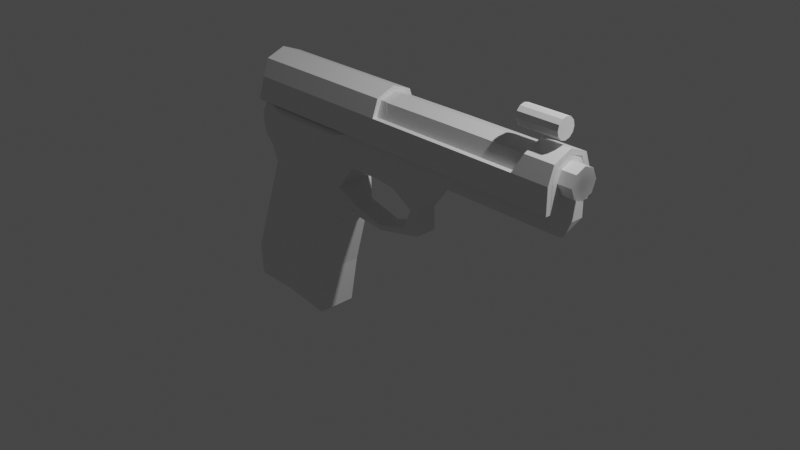 # Source: Pistol.blend  (saved by Blender 2.93.20; exported with 4.5.12 LTS)
import bpy
from mathutils import Matrix  # noqa: F401  (used for matrix-valued properties, if any)

bpy.ops.wm.read_factory_settings(use_empty=True)
scene = bpy.context.scene
scene.name = 'Scene'

# ---- collections
col_collection = bpy.data.collections.new('Collection'); scene.collection.children.link(col_collection)

# ---- materials (node trees are filled in below, after node groups)
mat_material = bpy.data.materials.new('Material')
mat_material.alpha_threshold = 0.0
mat_material.use_transparent_shadow = False
mat_material.line_color = (0.0, 0.0, 0.0, 1.0)

# ---- material node trees
mat_material.use_nodes = True; mat_material.node_tree.nodes.clear()
_N = mat_material.node_tree.nodes; _L = mat_material.node_tree.links
n0 = _N.new('ShaderNodeOutputMaterial'); n0.name = 'Material Output'; n0.location = (300, 300)
n1 = _N.new('ShaderNodeBsdfPrincipled'); n1.name = 'Principled BSDF'; n1.location = (10, 300)
n1.distribution = 'GGX'
n1.subsurface_method = 'BURLEY'
n1.inputs[2].default_value = 0.4
n1.inputs[3].default_value = 1.45
n1.inputs[27].default_value = (0.0, 0.0, 0.0, 1.0)
n1.inputs[28].default_value = 1.0
_L.new(n1.outputs[0], n0.inputs[0])
n0.is_active_output = True

# ---- world
world_world = bpy.data.worlds.new('World'); scene.world = world_world
world_world.use_nodes = True; world_world.node_tree.nodes.clear()
_N = world_world.node_tree.nodes; _L = world_world.node_tree.links
n0 = _N.new('ShaderNodeOutputWorld'); n0.name = 'World Output'; n0.location = (300, 300)
n1 = _N.new('ShaderNodeBackground'); n1.name = 'Background'; n1.location = (10, 300)
n1.inputs[0].default_value = (0.05088, 0.05088, 0.05088, 1.0)
_L.new(n1.outputs[0], n0.inputs[0])
n0.is_active_output = True
world_world.color = (0.05088, 0.05088, 0.05088)
world_world.use_sun_shadow = False
world_world.sun_shadow_jitter_overblur = 0.0

# ---- cameras
cam_camera = bpy.data.cameras.new('Camera')
cam_camera.clip_end = 100.0
cam_camera.ortho_scale = 7.314

# ---- lights
light_light = bpy.data.lights.new('Light', 'POINT')
light_light.transmission_factor = 0.0
light_light.energy = 1000.0
light_light.shadow_soft_size = 0.1
light_light.shadow_maximum_resolution = 0.006
light_light.use_absolute_resolution = True

# ---- meshes
me_pistol = bpy.data.meshes.new('Pistol')
me_pistol.from_pydata([(-0.2482, -0.2213, 0.2395), (-0.8194, -0.2213, -1.689), (-1.585, -0.2213, 0.2012), (-1.827, -0.2213, -1.553), (-1.871, -0.2213, -1.194), (-0.7132, -0.2213, -1.128), (-1.472, -0.2213, -0.01092), (-0.5319, -0.2213, -0.4706), (-1.496, -0.2213, 0.08254), (-0.4575, -0.2213, -0.03159), (-0.3394, -0.1217, -0.2255), (-0.3714, -0.1217, -0.3338), (0.05761, -0.1217, -0.33), (0.05923, -0.1217, -0.3751), (0.4087, -0.1217, -0.223), (0.5969, -0.1217, -0.2567), (0.5026, -0.1217, 0.0008617), (0.5891, -0.1217, -0.007367), (0.3576, -0.2213, 0.2186), (0.7115, -0.2213, 0.2269), (-0.2389, -0.2213, 0.45), (-1.705, -0.2213, 0.45), (-1.521, -0.2213, 0.8951), (-0.2389, -0.2213, 0.8951), (0.3669, -0.2213, 0.45), (0.9709, -0.2213, 0.45), (-0.2389, -0.2213, 0.6175), (-1.612, -0.2213, 0.6175), (-0.2477, -0.1606, 1.052), (-1.464, -0.1606, 1.054), (0.28, -0.2213, 0.6175), (0.9709, -0.2213, 0.6175), (0.28, -0.2213, 0.8951), (0.9709, -0.2213, 0.8951), (0.2221, -0.1606, 1.05), (0.9601, -0.1606, 1.055), (2.309, -0.2213, 0.45), (2.309, -0.2213, 0.6175), (2.309, -0.2213, 0.8951), (2.299, -0.1606, 1.055), (0.1373, -0.2213, 0.2481), (0.1318, -0.2213, 0.45), (0.1361, -0.2213, 0.6175), (0.1361, -0.2213, 0.8951), (0.1854, -0.1606, 1.055), (-1.429, -0.3165, 0.1692), (-1.537, -0.3165, 0.2763), (-0.8392, -0.3165, -1.058), (-0.9554, -0.3165, -1.529), (-0.5072, -0.3165, 0.2184), (-1.737, -0.3165, -1.514), (-1.772, -0.3165, -1.175), (-0.6862, -0.3165, -0.4655), (-1.343, -0.3165, -0.04628), (-0.628, -0.3165, -0.05055), (-0.4287, -0.3165, 0.5681), (-1.273, -0.3165, 0.5655), (-0.4567, -0.3165, 0.4149), (-1.46, -0.3165, 0.3716), (2.466, 0.1617, 0.893), (2.466, 0.1144, 0.7786), (2.143, -0.1144, 0.7786), (2.466, -0.1144, 0.7786), (2.143, -0.1617, 0.893), (2.466, -0.1617, 0.893), (2.143, -0.1144, 1.007), (2.466, -0.1144, 1.007), (2.466, 0.1144, 1.007), (-0.2482, 0.2213, 0.2395), (-0.8194, 0.2213, -1.689), (-1.585, 0.2213, 0.2012), (-1.827, 0.2213, -1.553), (-1.871, 0.2213, -1.194), (-0.7132, 0.2213, -1.128), (-1.472, 0.2213, -0.01092), (-0.5319, 0.2213, -0.4706), (-1.496, 0.2213, 0.08254), (-0.4575, 0.2213, -0.03159), (-0.3394, 0.1217, -0.2255), (-0.3714, 0.1217, -0.3338), (0.05761, 0.1217, -0.33), (0.05923, 0.1217, -0.3751), (0.4087, 0.1217, -0.223), (0.5969, 0.1217, -0.2567), (0.5026, 0.1217, 0.0008617), (0.5891, 0.1217, -0.007367), (0.3576, 0.2213, 0.2186), (0.7115, 0.2213, 0.2269), (-0.2389, 0.2213, 0.45), (-1.705, 0.2213, 0.45), (-1.521, 0.2213, 0.8951), (-0.2389, 0.2213, 0.8951), (0.3669, 0.2213, 0.45), (0.9709, 0.2213, 0.45), (-0.2389, 0.2213, 0.6175), (-1.612, 0.2213, 0.6175), (-0.2477, 0.1606, 1.052), (-1.464, 0.1606, 1.054), (0.28, 0.2213, 0.6175), (0.9709, 0.2213, 0.6175), (0.28, 0.2213, 0.8951), (0.9709, 0.2213, 0.8951), (0.2221, 0.1606, 1.05), (0.9601, 0.1606, 1.055), (2.309, 0.2213, 0.45), (2.309, 0.2213, 0.6175), (2.309, 0.2213, 0.8951), (2.299, 0.1606, 1.055), (0.1373, 0.2213, 0.2481), (0.1318, 0.2213, 0.45), (0.1361, 0.2213, 0.6175), (0.1361, 0.2213, 0.8951), (0.1854, 0.1606, 1.055), (-1.429, 0.3165, 0.1692), (-1.537, 0.3165, 0.2763), (-0.8392, 0.3165, -1.058), (-0.9554, 0.3165, -1.529), (-0.5072, 0.3165, 0.2184), (-1.737, 0.3165, -1.514), (-1.772, 0.3165, -1.175), (-0.6862, 0.3165, -0.4655), (-1.343, 0.3165, -0.04628), (-0.628, 0.3165, -0.05055), (-0.4287, 0.3165, 0.5681), (-1.273, 0.3165, 0.5655), (-0.4567, 0.3165, 0.4149), (-1.46, 0.3165, 0.3716), (-0.2482, 0.0, 0.2395), (-0.8194, 0.0, -1.689), (-1.585, 0.0, 0.2012), (-1.827, 0.0, -1.553), (-0.7132, 0.0, -1.128), (-1.871, 0.0, -1.194), (-0.5319, 0.0, -0.4706), (-1.472, 0.0, -0.01092), (-0.4575, 0.0, -0.03159), (-1.496, 0.0, 0.08254), (-0.3382, 0.0, -0.2255), (-0.3701, 0.0, -0.3338), (0.05884, 0.0, -0.33), (0.06046, 0.0, -0.3751), (0.4099, 0.0, -0.223), (0.5981, 0.0, -0.2567), (0.5038, 0.0, 0.0008617), (0.5903, 0.0, -0.007367), (0.3576, 0.0, 0.2186), (0.7115, 0.0, 0.2269), (-1.705, 0.0, 0.45), (0.8539, 0.0, 0.3109), (-1.612, 0.0, 0.6175), (-1.521, 0.0, 0.8951), (-0.2389, 0.0, 1.108), (-1.421, 0.0, 1.108), (0.2334, 0.0, 1.105), (0.9709, 0.0, 1.105), (2.309, 0.0, 0.45), (2.309, 0.0, 0.6175), (2.309, 0.0, 0.8951), (2.309, 0.0, 1.105), (0.1954, 0.0, 1.11), (2.273, 0.0, 0.3144), (2.466, -0.1617, 0.893), (2.466, -0.1144, 0.7786), (2.143, 0.0, 0.7313), (2.466, 0.0, 0.7313), (2.143, 0.1144, 0.7786), (2.466, 0.1144, 0.7786), (2.143, 0.1617, 0.893), (2.466, 0.1617, 0.893), (2.143, 0.1144, 1.007), (2.466, 0.1144, 1.007), (2.143, 0.0, 1.055), (2.466, 0.0, 1.055), (2.466, -0.1144, 1.007), (0.1373, -4.47e-07, 0.2481), (-1.521, -0.2213, 0.8966), (-0.2389, -0.2213, 0.8966), (-0.2389, -0.2213, 0.6189), (-1.612, -0.2213, 0.6189), (0.28, -0.2213, 0.6189), (0.9709, -0.2213, 0.6189), (0.28, -0.2213, 0.8966), (0.9709, -0.2213, 0.8966), (1.976, -0.2213, 0.6189), (1.898, -0.2213, 0.8966), (0.1361, -0.2213, 0.6189), (0.1361, -0.2213, 0.8966), (0.28, -0.2794, 0.8966), (0.28, -0.2794, 0.6189), (-0.2389, -0.2794, 0.6189), (-1.612, -0.2794, 0.6189), (-0.2389, -0.2794, 0.8966), (-1.521, -0.2794, 0.8966), (0.9709, -0.2794, 0.6189), (0.1361, -0.2794, 0.6189), (0.9709, -0.2794, 0.8966), (1.898, -0.2794, 0.8966), (0.1361, -0.2794, 0.8966), (1.976, -0.2794, 0.6189), (-0.2389, -0.1609, 1.056), (-1.521, -0.1609, 1.056), (0.1361, -0.1609, 1.056), (0.1361, -0.2123, 1.083), (-0.2389, -0.2123, 1.083), (-1.521, -0.2123, 1.083), (2.307, -0.2213, 0.8966), (2.307, -0.2794, 0.8966), (2.307, -0.2213, 0.6189), (2.307, -0.2794, 0.6189), (1.976, -0.1611, 1.053), (1.976, -0.2133, 1.079), (2.307, -0.1611, 1.053), (2.307, -0.2133, 1.079), (-1.521, 0.2213, 0.8966), (-0.2389, 0.2213, 0.8966), (-0.2389, 0.2213, 0.6189), (-1.612, 0.2213, 0.6189), (0.28, 0.2213, 0.6189), (0.9709, 0.2213, 0.6189), (0.28, 0.2213, 0.8966), (0.9709, 0.2213, 0.8966), (1.976, 0.2213, 0.6189), (1.898, 0.2213, 0.8966), (0.1361, 0.2213, 0.6189), (0.1361, 0.2213, 0.8966), (0.28, 0.2794, 0.8966), (0.28, 0.2794, 0.6189), (-0.2389, 0.2794, 0.6189), (-1.612, 0.2794, 0.6189), (-0.2389, 0.2794, 0.8966), (-1.521, 0.2794, 0.8966), (0.9709, 0.2794, 0.6189), (0.1361, 0.2794, 0.6189), (0.9709, 0.2794, 0.8966), (1.898, 0.2794, 0.8966), (0.1361, 0.2794, 0.8966), (1.976, 0.2794, 0.6189), (-0.2389, 0.1609, 1.056), (-1.521, 0.1609, 1.056), (0.1361, 0.1609, 1.056), (0.1361, 0.2123, 1.083), (-0.2389, 0.2123, 1.083), (-1.521, 0.2123, 1.083), (-0.2389, 0.0, 1.109), (-1.521, 0.0, 1.109), (0.1361, 0.0, 1.109), (0.1361, 0.0, 1.167), (-0.2389, 0.0, 1.167), (-1.521, 0.0, 1.167), (2.307, 0.2213, 0.8966), (2.307, 0.2794, 0.8966), (2.307, 0.2213, 0.6189), (2.307, 0.2794, 0.6189), (1.976, 0.1611, 1.053), (1.976, 0.2133, 1.079), (2.307, 0.1611, 1.053), (2.307, 0.2133, 1.079), (1.976, 0.0, 1.109), (1.976, 0.0, 1.167), (2.307, 0.0, 1.109), (2.307, 0.0, 1.167), (-1.582, -0.2213, 0.8966), (-1.673, -0.2213, 0.6189), (-1.582, -0.2794, 0.8966), (-1.673, -0.2794, 0.6189), (-1.582, -0.1609, 1.056), (-1.582, 0.0, 1.109), (-1.582, -0.2123, 1.083), (-1.582, 0.0, 1.167), (-1.582, 0.2213, 0.8966), (-1.673, 0.2213, 0.6189), (-1.582, 0.2794, 0.8966), (-1.673, 0.2794, 0.6189), (-1.582, 0.1609, 1.056), (-1.582, 0.2123, 1.083)], [(0, 68)], [(18, 19, 25, 24), (21, 2, 46, 58), (8, 2, 129, 136), (130, 128, 1, 3), (135, 127, 0, 9), (128, 131, 5, 1), (3, 4, 132, 130), (5, 7, 52, 47), (131, 133, 7, 5), (4, 6, 134, 132), (7, 9, 54, 52), (7, 133, 138, 11), (6, 8, 136, 134), (0, 20, 57, 49), (11, 138, 140, 13), (9, 7, 11, 10), (135, 9, 10, 137), (13, 140, 142, 15), (137, 10, 12, 139), (10, 11, 13, 12), (141, 14, 16, 143), (139, 12, 14, 141), (12, 13, 15, 14), (143, 16, 18, 145), (14, 15, 17, 16), (15, 142, 144, 17), (129, 2, 21, 147), (16, 17, 19, 18), (17, 144, 146, 19), (9, 0, 49, 54), (41, 42, 26, 20), (4, 3, 50, 51), (147, 21, 27, 149), (40, 41, 20, 0), (19, 146, 148, 25), (35, 33, 38, 39), (24, 25, 31, 30), (150, 22, 29, 152), (31, 25, 36, 37), (43, 44, 28, 23), (149, 27, 22, 150), (151, 152, 29, 28), (154, 153, 34, 35), (159, 44, 34, 153), (22, 23, 28, 29), (32, 33, 35, 34), (37, 156, 157, 38), (36, 155, 156, 37), (38, 157, 158, 39), (154, 35, 39, 158), (36, 160, 155), (151, 28, 44, 159), (32, 34, 44, 43), (18, 24, 41, 40), (24, 30, 42, 41), (36, 25, 148, 160), (54, 49, 46, 45), (48, 47, 51, 50), (47, 52, 53, 51), (52, 54, 45, 53), (46, 49, 57, 58), (58, 57, 55, 56), (3, 1, 48, 50), (26, 27, 56, 55), (2, 8, 45, 46), (8, 6, 53, 45), (1, 5, 47, 48), (27, 21, 58, 56), (20, 26, 55, 57), (6, 4, 51, 53), (163, 164, 62, 61), (61, 62, 64, 63), (63, 64, 66, 65), (65, 66, 172, 171), (60, 59, 67, 172, 66, 64, 62, 164), (27, 26, 23, 22), (42, 43, 23, 26), (30, 32, 43, 42), (31, 33, 32, 30), (33, 31, 37, 38), (86, 92, 93, 87), (89, 126, 114, 70), (76, 136, 129, 70), (130, 71, 69, 128), (135, 77, 68, 127), (128, 69, 73, 131), (71, 130, 132, 72), (73, 115, 120, 75), (131, 73, 75, 133), (72, 132, 134, 74), (75, 120, 122, 77), (75, 79, 138, 133), (74, 134, 136, 76), (68, 117, 125, 88), (79, 81, 140, 138), (77, 78, 79, 75), (135, 137, 78, 77), (81, 83, 142, 140), (137, 139, 80, 78), (78, 80, 81, 79), (141, 143, 84, 82), (139, 141, 82, 80), (80, 82, 83, 81), (143, 145, 86, 84), (82, 84, 85, 83), (83, 85, 144, 142), (129, 147, 89, 70), (84, 86, 87, 85), (85, 87, 146, 144), (77, 122, 117, 68), (109, 88, 94, 110), (72, 119, 118, 71), (147, 149, 95, 89), (108, 68, 88, 109), (87, 93, 148, 146), (103, 107, 106, 101), (92, 98, 99, 93), (150, 152, 97, 90), (99, 105, 104, 93), (111, 91, 96, 112), (149, 150, 90, 95), (151, 96, 97, 152), (154, 103, 102, 153), (159, 153, 102, 112), (90, 97, 96, 91), (100, 102, 103, 101), (105, 106, 157, 156), (104, 105, 156, 155), (106, 107, 158, 157), (154, 158, 107, 103), (104, 155, 160), (151, 159, 112, 96), (100, 111, 112, 102), (86, 108, 109, 92), (92, 109, 110, 98), (104, 160, 148, 93), (122, 113, 114, 117), (116, 118, 119, 115), (115, 119, 121, 120), (120, 121, 113, 122), (114, 126, 125, 117), (126, 124, 123, 125), (71, 118, 116, 69), (94, 123, 124, 95), (70, 114, 113, 76), (76, 113, 121, 74), (69, 116, 115, 73), (95, 124, 126, 89), (88, 125, 123, 94), (74, 121, 119, 72), (163, 165, 166, 164), (165, 167, 168, 166), (167, 169, 170, 168), (169, 171, 172, 170), (162, 164, 166, 168, 170, 172, 173, 161), (95, 90, 91, 94), (110, 94, 91, 111), (98, 110, 111, 100), (99, 98, 100, 101), (101, 106, 105, 99), (145, 18, 40, 174), (127, 174, 40, 0), (68, 108, 174, 127), (86, 145, 174, 108), (177, 185, 194, 189), (178, 177, 189, 190), (184, 196, 210, 209), (182, 181, 187, 195), (181, 186, 197, 187), (188, 193, 195, 187), (195, 193, 198, 196), (194, 197, 191, 189), (190, 189, 191, 192), (188, 187, 197, 194), (184, 182, 195, 196), (185, 179, 188, 194), (179, 180, 193, 188), (186, 176, 199, 201), (180, 183, 198, 193), (178, 175, 176, 177), (192, 191, 203, 204), (204, 203, 247, 248), (199, 200, 244, 243), (191, 197, 202, 203), (220, 218, 221, 222), (197, 186, 201, 202), (176, 175, 200, 199), (183, 184, 205, 207), (207, 205, 206, 208), (201, 199, 243, 245), (248, 242, 274, 268), (203, 202, 246, 247), (202, 201, 245, 246), (198, 183, 207, 208), (196, 198, 208, 206), (210, 212, 260, 258), (196, 206, 212, 210), (206, 205, 211, 212), (205, 184, 209, 211), (209, 210, 258, 257), (211, 209, 257, 259), (212, 211, 259, 260), (215, 227, 232, 223), (216, 228, 227, 215), (222, 253, 254, 234), (220, 233, 225, 219), (219, 225, 235, 224), (226, 225, 233, 231), (233, 234, 236, 231), (232, 227, 229, 235), (228, 230, 229, 227), (226, 232, 235, 225), (222, 234, 233, 220), (223, 232, 226, 217), (217, 226, 231, 218), (224, 239, 237, 214), (218, 231, 236, 221), (242, 230, 271, 274), (230, 242, 241, 229), (242, 248, 247, 241), (237, 243, 244, 238), (229, 241, 240, 235), (192, 204, 267, 263), (235, 240, 239, 224), (214, 237, 238, 213), (221, 251, 249, 222), (251, 252, 250, 249), (239, 245, 243, 237), (204, 248, 268, 267), (241, 247, 246, 240), (240, 246, 245, 239), (236, 252, 251, 221), (234, 250, 252, 236), (254, 258, 260, 256), (234, 254, 256, 250), (250, 256, 255, 249), (249, 255, 253, 222), (253, 257, 258, 254), (255, 259, 257, 253), (256, 260, 259, 255), (261, 262, 264, 263), (261, 263, 267, 265), (265, 267, 268, 266), (269, 271, 272, 270), (269, 273, 274, 271), (273, 266, 268, 274), (218, 220, 219, 217), (217, 219, 224, 223), (190, 192, 263, 264), (230, 228, 272, 271), (178, 190, 264, 262), (223, 224, 214, 215), (228, 216, 270, 272), (216, 215, 214, 213), (185, 177, 176, 186), (179, 185, 186, 181), (180, 179, 181, 182), (182, 184, 183, 180), (175, 178, 216, 213), (175, 213, 238, 200), (244, 200, 238), (266, 273, 265), (261, 265, 273, 269), (262, 261, 269, 270), (178, 262, 270, 216)])
_uv = me_pistol.uv_layers.new(name='UVMap')
_uv.uv.foreach_set('vector', [0.5928, 0.75, 0.5625, 0.75, 0.5625, 0.75, 0.5928, 0.75, 0.625, 0.0, 0.625, 0.0, 0.625, 0.0, 0.625, 0.0, 0.5928, 0.0, 0.625, 0.0, 0.625, 0.25, 0.5928, 0.25, 0.125, 0.5, 0.375, 0.5, 0.375, 0.75, 0.125, 0.75, 0.5928, 0.5, 0.625, 0.5, 0.625, 0.75, 0.5928, 0.75, 0.375, 0.5, 0.5, 0.5, 0.5, 0.75, 0.375, 0.75, 0.375, 0.0, 0.5, 0.0, 0.5, 0.25, 0.375, 0.25, 0.5, 0.75, 0.5625, 0.75, 0.5625, 0.75, 0.5, 0.75, 0.5, 0.5, 0.5625, 0.5, 0.5625, 0.75, 0.5, 0.75, 0.5, 0.0, 0.5625, 0.0, 0.5625, 0.25, 0.5, 0.25, 0.5625, 0.75, 0.5928, 0.75, 0.5928, 0.75, 0.5625, 0.75, 0.5625, 0.75, 0.5625, 0.5, 0.5625, 0.5, 0.5625, 0.75, 0.5625, 0.0, 0.5928, 0.0, 0.5928, 0.25, 0.5625, 0.25, 0.0, 0.0, 0.0, 0.0, 0.0, 0.0, 0.0, 0.0, 0.5625, 0.75, 0.5625, 0.5, 0.5625, 0.5, 0.5625, 0.75, 0.5928, 0.75, 0.5625, 0.75, 0.5625, 0.75, 0.5928, 0.75, 0.5928, 0.5, 0.5928, 0.75, 0.5928, 0.75, 0.5928, 0.5, 0.5625, 0.75, 0.5625, 0.5, 0.5625, 0.5, 0.5625, 0.75, 0.5928, 0.5, 0.5928, 0.75, 0.5928, 0.75, 0.5928, 0.5, 0.5928, 0.75, 0.5625, 0.75, 0.5625, 0.75, 0.5928, 0.75, 0.5928, 0.5, 0.5928, 0.75, 0.5928, 0.75, 0.5928, 0.5, 0.5928, 0.5, 0.5928, 0.75, 0.5928, 0.75, 0.5928, 0.5, 0.5928, 0.75, 0.5625, 0.75, 0.5625, 0.75, 0.5928, 0.75, 0.5928, 0.5, 0.5928, 0.75, 0.5928, 0.75, 0.5928, 0.5, 0.5928, 0.75, 0.5625, 0.75, 0.5625, 0.75, 0.5928, 0.75, 0.5625, 0.75, 0.5625, 0.5, 0.5625, 0.5, 0.5625, 0.75, 0.625, 0.25, 0.625, 0.0, 0.625, 0.0, 0.625, 0.25, 0.5928, 0.75, 0.5625, 0.75, 0.5625, 0.75, 0.5928, 0.75, 0.5625, 0.75, 0.5625, 0.5, 0.5625, 0.5, 0.5625, 0.75, 0.5928, 0.75, 0.625, 0.75, 0.625, 0.75, 0.5928, 0.75, 0.0, 0.0, 0.0, 0.0, 0.0, 0.0, 0.0, 0.0, 0.5, 0.0, 0.375, 0.0, 0.375, 0.0, 0.5, 0.0, 0.625, 0.25, 0.625, 0.0, 0.625, 0.0, 0.625, 0.25, 0.0, 0.0, 0.0, 0.0, 0.0, 0.0, 0.0, 0.0, 0.5625, 0.75, 0.5625, 0.5, 0.5625, 0.5, 0.5625, 0.75, 0.5625, 0.75, 0.5625, 0.75, 0.5625, 0.75, 0.5625, 0.75, 0.5928, 0.75, 0.5625, 0.75, 0.5625, 0.75, 0.5928, 0.75, 0.625, 0.25, 0.625, 0.0, 0.625, 0.0, 0.625, 0.25, 0.5625, 0.75, 0.5625, 0.75, 0.5625, 0.75, 0.5625, 0.75, 0.0, 0.0, 0.0, 0.0, 0.0, 0.0, 0.0, 0.0, 0.625, 0.25, 0.625, 0.0, 0.625, 0.0, 0.625, 0.25, 0.625, 0.5, 0.875, 0.5, 0.875, 0.75, 0.625, 0.75, 0.5625, 0.5, 0.5928, 0.5, 0.5928, 0.75, 0.5625, 0.75, 0.6089, 0.5, 0.6089, 0.75, 0.5928, 0.75, 0.5928, 0.5, 0.625, 1.0, 0.625, 0.75, 0.625, 0.75, 0.625, 1.0, 0.5928, 0.75, 0.5625, 0.75, 0.5625, 0.75, 0.5928, 0.75, 0.5625, 0.75, 0.5625, 0.5, 0.5625, 0.5, 0.5625, 0.75, 0.5625, 0.75, 0.5625, 0.5, 0.5625, 0.5, 0.5625, 0.75, 0.5625, 0.75, 0.5625, 0.5, 0.5625, 0.5, 0.5625, 0.75, 0.5625, 0.5, 0.5625, 0.75, 0.5625, 0.75, 0.5625, 0.5, 0.5625, 0.75, 0.5625, 0.75, 0.5625, 0.5, 0.625, 0.5, 0.625, 0.75, 0.6089, 0.75, 0.6089, 0.5, 0.0, 0.0, 0.0, 0.0, 0.0, 0.0, 0.0, 0.0, 0.0, 0.0, 0.0, 0.0, 0.0, 0.0, 0.0, 0.0, 0.0, 0.0, 0.0, 0.0, 0.0, 0.0, 0.0, 0.0, 0.5625, 0.75, 0.5625, 0.75, 0.5625, 0.75, 0.5625, 0.75, 0.5928, 0.75, 0.625, 0.75, 0.625, 1.0, 0.5928, 1.0, 0.375, 0.75, 0.5, 0.75, 0.5, 1.0, 0.375, 1.0, 0.5, 0.75, 0.5625, 0.75, 0.5625, 1.0, 0.5, 1.0, 0.5625, 0.75, 0.5928, 0.75, 0.5928, 1.0, 0.5625, 1.0, 0.625, 1.0, 0.625, 0.75, 0.625, 0.75, 0.625, 1.0, 0.625, 1.0, 0.625, 0.75, 0.625, 0.75, 0.625, 1.0, 0.125, 0.75, 0.375, 0.75, 0.375, 0.75, 0.125, 0.75, 0.625, 0.75, 0.625, 1.0, 0.625, 1.0, 0.625, 0.75, 0.625, 0.0, 0.5928, 0.0, 0.5928, 0.0, 0.625, 0.0, 0.5928, 0.0, 0.5625, 0.0, 0.5625, 0.0, 0.5928, 0.0, 0.375, 0.75, 0.5, 0.75, 0.5, 0.75, 0.375, 0.75, 0.625, 0.0, 0.625, 0.0, 0.625, 0.0, 0.625, 0.0, 0.0, 0.0, 0.0, 0.0, 0.0, 0.0, 0.0, 0.0, 0.5625, 0.0, 0.5, 0.0, 0.5, 0.0, 0.5625, 0.0, 0.75, 0.5, 0.75, 1.0, 0.625, 1.0, 0.625, 0.5, 0.625, 0.5, 0.625, 1.0, 0.5, 1.0, 0.5, 0.5, 0.5, 0.5, 0.5, 1.0, 0.375, 1.0, 0.375, 0.5, 0.375, 0.5, 0.375, 1.0, 0.25, 1.0, 0.25, 0.5, 0.4197, 0.4197, 0.25, 0.49, 0.08029, 0.4197, 0.01, 0.25, 0.08029, 0.08029, 0.25, 0.01, 0.4197, 0.08029, 0.49, 0.25, 0.625, 0.0, 0.625, 0.75, 0.625, 0.75, 0.625, 0.0, 0.0, 0.0, 0.0, 0.0, 0.0, 0.0, 0.625, 0.75, 0.0, 0.0, 0.0, 0.0, 0.0, 0.0, 0.0, 0.0, 0.5625, 0.75, 0.5625, 0.75, 0.5928, 0.75, 0.0, 0.0, 0.5625, 0.75, 0.5625, 0.75, 0.5625, 0.75, 0.5625, 0.75, 0.5928, 0.75, 0.5928, 0.75, 0.5625, 0.75, 0.5625, 0.75, 0.625, 0.0, 0.625, 0.0, 0.625, 0.0, 0.625, 0.0, 0.5928, 0.0, 0.5928, 0.25, 0.625, 0.25, 0.625, 0.0, 0.125, 0.5, 0.125, 0.75, 0.375, 0.75, 0.375, 0.5, 0.5928, 0.5, 0.5928, 0.75, 0.625, 0.75, 0.625, 0.5, 0.375, 0.5, 0.375, 0.75, 0.5, 0.75, 0.5, 0.5, 0.375, 0.0, 0.375, 0.25, 0.5, 0.25, 0.5, 0.0, 0.5, 0.75, 0.5, 0.75, 0.5625, 0.75, 0.5625, 0.75, 0.5, 0.5, 0.5, 0.75, 0.5625, 0.75, 0.5625, 0.5, 0.5, 0.0, 0.5, 0.25, 0.5625, 0.25, 0.5625, 0.0, 0.5625, 0.75, 0.5625, 0.75, 0.5928, 0.75, 0.5928, 0.75, 0.5625, 0.75, 0.5625, 0.75, 0.5625, 0.5, 0.5625, 0.5, 0.5625, 0.0, 0.5625, 0.25, 0.5928, 0.25, 0.5928, 0.0, 0.0, 0.0, 0.0, 0.0, 0.0, 0.0, 0.0, 0.0, 0.5625, 0.75, 0.5625, 0.75, 0.5625, 0.5, 0.5625, 0.5, 0.5928, 0.75, 0.5928, 0.75, 0.5625, 0.75, 0.5625, 0.75, 0.5928, 0.5, 0.5928, 0.5, 0.5928, 0.75, 0.5928, 0.75, 0.5625, 0.75, 0.5625, 0.75, 0.5625, 0.5, 0.5625, 0.5, 0.5928, 0.5, 0.5928, 0.5, 0.5928, 0.75, 0.5928, 0.75, 0.5928, 0.75, 0.5928, 0.75, 0.5625, 0.75, 0.5625, 0.75, 0.5928, 0.5, 0.5928, 0.5, 0.5928, 0.75, 0.5928, 0.75, 0.5928, 0.5, 0.5928, 0.5, 0.5928, 0.75, 0.5928, 0.75, 0.5928, 0.75, 0.5928, 0.75, 0.5625, 0.75, 0.5625, 0.75, 0.5928, 0.5, 0.5928, 0.5, 0.5928, 0.75, 0.5928, 0.75, 0.5928, 0.75, 0.5928, 0.75, 0.5625, 0.75, 0.5625, 0.75, 0.5625, 0.75, 0.5625, 0.75, 0.5625, 0.5, 0.5625, 0.5, 0.625, 0.25, 0.625, 0.25, 0.625, 0.0, 0.625, 0.0, 0.5928, 0.75, 0.5928, 0.75, 0.5625, 0.75, 0.5625, 0.75, 0.5625, 0.75, 0.5625, 0.75, 0.5625, 0.5, 0.5625, 0.5, 0.5928, 0.75, 0.5928, 0.75, 0.625, 0.75, 0.625, 0.75, 0.0, 0.0, 0.0, 0.0, 0.0, 0.0, 0.0, 0.0, 0.5, 0.0, 0.5, 0.0, 0.375, 0.0, 0.375, 0.0, 0.625, 0.25, 0.625, 0.25, 0.625, 0.0, 0.625, 0.0, 0.0, 0.0, 0.0, 0.0, 0.0, 0.0, 0.0, 0.0, 0.5625, 0.75, 0.5625, 0.75, 0.5625, 0.5, 0.5625, 0.5, 0.5625, 0.75, 0.5625, 0.75, 0.5625, 0.75, 0.5625, 0.75, 0.5928, 0.75, 0.5928, 0.75, 0.5625, 0.75, 0.5625, 0.75, 0.625, 0.25, 0.625, 0.25, 0.625, 0.0, 0.625, 0.0, 0.5625, 0.75, 0.5625, 0.75, 0.5625, 0.75, 0.5625, 0.75, 0.0, 0.0, 0.0, 0.0, 0.0, 0.0, 0.0, 0.0, 0.625, 0.25, 0.625, 0.25, 0.625, 0.0, 0.625, 0.0, 0.625, 0.5, 0.625, 0.75, 0.875, 0.75, 0.875, 0.5, 0.5625, 0.5, 0.5625, 0.75, 0.5928, 0.75, 0.5928, 0.5, 0.6089, 0.5, 0.5928, 0.5, 0.5928, 0.75, 0.6089, 0.75, 0.625, 1.0, 0.625, 1.0, 0.625, 0.75, 0.625, 0.75, 0.5928, 0.75, 0.5928, 0.75, 0.5625, 0.75, 0.5625, 0.75, 0.5625, 0.75, 0.5625, 0.75, 0.5625, 0.5, 0.5625, 0.5, 0.5625, 0.75, 0.5625, 0.75, 0.5625, 0.5, 0.5625, 0.5, 0.5625, 0.75, 0.5625, 0.75, 0.5625, 0.5, 0.5625, 0.5, 0.5625, 0.5, 0.5625, 0.5, 0.5625, 0.75, 0.5625, 0.75, 0.5625, 0.75, 0.5625, 0.5, 0.5625, 0.75, 0.625, 0.5, 0.6089, 0.5, 0.6089, 0.75, 0.625, 0.75, 0.0, 0.0, 0.0, 0.0, 0.0, 0.0, 0.0, 0.0, 0.0, 0.0, 0.0, 0.0, 0.0, 0.0, 0.0, 0.0, 0.0, 0.0, 0.0, 0.0, 0.0, 0.0, 0.0, 0.0, 0.5625, 0.75, 0.5625, 0.75, 0.5625, 0.75, 0.5625, 0.75, 0.5928, 0.75, 0.5928, 1.0, 0.625, 1.0, 0.625, 0.75, 0.375, 0.75, 0.375, 1.0, 0.5, 1.0, 0.5, 0.75, 0.5, 0.75, 0.5, 1.0, 0.5625, 1.0, 0.5625, 0.75, 0.5625, 0.75, 0.5625, 1.0, 0.5928, 1.0, 0.5928, 0.75, 0.625, 1.0, 0.625, 1.0, 0.625, 0.75, 0.625, 0.75, 0.625, 1.0, 0.625, 1.0, 0.625, 0.75, 0.625, 0.75, 0.125, 0.75, 0.125, 0.75, 0.375, 0.75, 0.375, 0.75, 0.625, 0.75, 0.625, 0.75, 0.625, 1.0, 0.625, 1.0, 0.625, 0.0, 0.625, 0.0, 0.5928, 0.0, 0.5928, 0.0, 0.5928, 0.0, 0.5928, 0.0, 0.5625, 0.0, 0.5625, 0.0, 0.375, 0.75, 0.375, 0.75, 0.5, 0.75, 0.5, 0.75, 0.625, 0.0, 0.625, 0.0, 0.625, 0.0, 0.625, 0.0, 0.0, 0.0, 0.0, 0.0, 0.0, 0.0, 0.0, 0.0, 0.5625, 0.0, 0.5625, 0.0, 0.5, 0.0, 0.5, 0.0, 0.75, 0.5, 0.625, 0.5, 0.625, 1.0, 0.75, 1.0, 0.625, 0.5, 0.5, 0.5, 0.5, 1.0, 0.625, 1.0, 0.5, 0.5, 0.375, 0.5, 0.375, 1.0, 0.5, 1.0, 0.375, 0.5, 0.25, 0.5, 0.25, 1.0, 0.375, 1.0, 0.4197, 0.4197, 0.49, 0.25, 0.4197, 0.08029, 0.25, 0.01, 0.08029, 0.08029, 0.01, 0.25, 0.08029, 0.4197, 0.25, 0.49, 0.625, 0.0, 0.625, 0.0, 0.625, 0.75, 0.625, 0.75, 0.0, 0.0, 0.625, 0.75, 0.0, 0.0, 0.0, 0.0, 0.0, 0.0, 0.0, 0.0, 0.0, 0.0, 0.0, 0.0, 0.5625, 0.75, 0.0, 0.0, 0.5928, 0.75, 0.5625, 0.75, 0.5625, 0.75, 0.5625, 0.75, 0.5625, 0.75, 0.5625, 0.75, 0.5928, 0.5, 0.0, 0.0, 0.0, 0.0, 0.0, 0.0, 0.625, 0.5, 0.0, 0.0, 0.0, 0.0, 0.0, 0.0, 0.0, 0.0, 0.0, 0.0, 0.0, 0.0, 0.625, 0.5, 0.0, 0.0, 0.5928, 0.5, 0.0, 0.0, 0.0, 0.0, 0.0, 0.0, 0.0, 0.0, 0.0, 0.0, 0.0, 0.0, 0.625, 1.0, 0.625, 0.75, 0.625, 0.75, 0.625, 1.0, 0.5625, 0.75, 0.5625, 0.75, 0.5625, 0.75, 0.5625, 0.75, 0.5625, 0.75, 0.5928, 0.75, 0.5928, 0.75, 0.5625, 0.75, 0.0, 0.0, 0.0, 0.0, 0.0, 0.0, 0.0, 0.0, 0.5928, 0.75, 0.5625, 0.75, 0.5625, 0.75, 0.5928, 0.75, 0.5625, 0.75, 0.5625, 0.75, 0.5625, 0.75, 0.5625, 0.75, 0.0, 0.0, 0.0, 0.0, 0.0, 0.0, 0.0, 0.0, 0.625, 1.0, 0.625, 0.75, 0.625, 0.75, 0.625, 1.0, 0.0, 0.0, 0.0, 0.0, 0.0, 0.0, 0.0, 0.0, 0.5625, 0.75, 0.5625, 0.75, 0.5625, 0.75, 0.5625, 0.75, 0.0, 0.0, 0.0, 0.0, 0.0, 0.0, 0.0, 0.0, 0.5928, 0.75, 0.5625, 0.75, 0.5625, 0.75, 0.5928, 0.75, 0.0, 0.0, 0.0, 0.0, 0.0, 0.0, 0.0, 0.0, 0.5625, 0.75, 0.5625, 0.75, 0.5625, 0.75, 0.5625, 0.75, 0.625, 1.0, 0.0, 0.0, 0.0, 0.0, 0.625, 0.75, 0.625, 1.0, 0.625, 0.75, 0.625, 0.75, 0.625, 1.0, 0.625, 1.0, 0.625, 0.75, 0.625, 0.75, 0.625, 1.0, 0.0, 0.0, 0.0, 0.0, 0.0, 0.0, 0.0, 0.0, 0.0, 0.0, 0.0, 0.0, 0.0, 0.0, 0.0, 0.0, 0.5625, 0.75, 0.5625, 0.75, 0.5625, 0.75, 0.0, 0.0, 0.0, 0.0, 0.0, 0.0, 0.0, 0.0, 0.0, 0.0, 0.0, 0.0, 0.0, 0.0, 0.0, 0.0, 0.0, 0.0, 0.0, 0.0, 0.0, 0.0, 0.0, 0.0, 0.0, 0.0, 0.5625, 0.75, 0.5625, 0.75, 0.5625, 0.75, 0.5625, 0.75, 0.0, 0.0, 0.0, 0.0, 0.0, 0.0, 0.0, 0.0, 0.625, 1.0, 0.625, 1.0, 0.625, 1.0, 0.625, 1.0, 0.0, 0.0, 0.0, 0.0, 0.0, 0.0, 0.0, 0.0, 0.0, 0.0, 0.0, 0.0, 0.0, 0.0, 0.0, 0.0, 0.5625, 0.75, 0.5625, 0.75, 0.5625, 0.75, 0.5625, 0.75, 0.5625, 0.75, 0.5625, 0.75, 0.5625, 0.75, 0.5625, 0.75, 0.5625, 0.75, 0.5625, 0.75, 0.5625, 0.75, 0.5625, 0.75, 0.5625, 0.75, 0.5625, 0.75, 0.5625, 0.75, 0.5625, 0.75, 0.5625, 0.75, 0.5625, 0.75, 0.5625, 0.75, 0.5625, 0.75, 0.0, 0.0, 0.0, 0.0, 0.0, 0.0, 0.0, 0.0, 0.5625, 0.75, 0.5625, 0.75, 0.5625, 0.75, 0.5625, 0.75, 0.0, 0.0, 0.0, 0.0, 0.0, 0.0, 0.0, 0.0, 0.5625, 0.75, 0.5625, 0.75, 0.5625, 0.75, 0.5625, 0.75, 0.0, 0.0, 0.0, 0.0, 0.0, 0.0, 0.0, 0.0, 0.625, 1.0, 0.625, 1.0, 0.625, 0.75, 0.625, 0.75, 0.5625, 0.75, 0.5625, 0.75, 0.5625, 0.75, 0.5625, 0.75, 0.5625, 0.75, 0.5625, 0.75, 0.5928, 0.75, 0.5928, 0.75, 0.0, 0.0, 0.0, 0.0, 0.0, 0.0, 0.0, 0.0, 0.5928, 0.75, 0.5928, 0.75, 0.5625, 0.75, 0.5625, 0.75, 0.5625, 0.75, 0.5625, 0.75, 0.5625, 0.75, 0.5625, 0.75, 0.0, 0.0, 0.0, 0.0, 0.0, 0.0, 0.0, 0.0, 0.625, 1.0, 0.625, 1.0, 0.625, 0.75, 0.625, 0.75, 0.0, 0.0, 0.0, 0.0, 0.0, 0.0, 0.0, 0.0, 0.5625, 0.75, 0.5625, 0.75, 0.5625, 0.75, 0.5625, 0.75, 0.0, 0.0, 0.0, 0.0, 0.0, 0.0, 0.0, 0.0, 0.5928, 0.75, 0.5928, 0.75, 0.5625, 0.75, 0.5625, 0.75, 0.0, 0.0, 0.0, 0.0, 0.0, 0.0, 0.0, 0.0, 0.5625, 0.75, 0.5625, 0.75, 0.5625, 0.75, 0.5625, 0.75, 0.625, 1.0, 0.625, 1.0, 0.625, 1.0, 0.625, 1.0, 0.625, 1.0, 0.625, 1.0, 0.625, 0.75, 0.625, 0.75, 0.625, 1.0, 0.625, 1.0, 0.625, 0.75, 0.625, 0.75, 0.0, 0.0, 0.0, 0.0, 0.0, 0.0, 0.0, 0.0, 0.0, 0.0, 0.0, 0.0, 0.0, 0.0, 0.0, 0.0, 0.625, 1.0, 0.625, 1.0, 0.625, 1.0, 0.625, 1.0, 0.0, 0.0, 0.0, 0.0, 0.0, 0.0, 0.0, 0.0, 0.0, 0.0, 0.0, 0.0, 0.0, 0.0, 0.0, 0.0, 0.0, 0.0, 0.0, 0.0, 0.0, 0.0, 0.0, 0.0, 0.5625, 0.75, 0.5625, 0.75, 0.5625, 0.75, 0.5625, 0.75, 0.0, 0.0, 0.0, 0.0, 0.0, 0.0, 0.0, 0.0, 0.625, 1.0, 0.625, 1.0, 0.625, 1.0, 0.625, 1.0, 0.0, 0.0, 0.0, 0.0, 0.0, 0.0, 0.0, 0.0, 0.0, 0.0, 0.0, 0.0, 0.0, 0.0, 0.0, 0.0, 0.5625, 0.75, 0.5625, 0.75, 0.5625, 0.75, 0.5625, 0.75, 0.5625, 0.75, 0.5625, 0.75, 0.5625, 0.75, 0.5625, 0.75, 0.5625, 0.75, 0.5625, 0.75, 0.5625, 0.75, 0.5625, 0.75, 0.5625, 0.75, 0.5625, 0.75, 0.5625, 0.75, 0.5625, 0.75, 0.5625, 0.75, 0.5625, 0.75, 0.5625, 0.75, 0.5625, 0.75, 0.0, 0.0, 0.0, 0.0, 0.0, 0.0, 0.0, 0.0, 0.5625, 0.75, 0.5625, 0.75, 0.5625, 0.75, 0.5625, 0.75, 0.0, 0.0, 0.0, 0.0, 0.0, 0.0, 0.0, 0.0, 0.5625, 0.75, 0.5625, 0.75, 0.5625, 0.75, 0.5625, 0.75, 0.625, 0.0, 0.625, 0.0, 0.625, 0.0, 0.625, 0.0, 0.625, 0.0, 0.625, 0.0, 0.625, 0.0, 0.625, 0.0, 0.625, 0.0, 0.625, 0.0, 0.625, 0.0, 0.625, 0.0, 0.625, 0.0, 0.625, 0.0, 0.625, 0.0, 0.625, 0.0, 0.625, 0.0, 0.625, 0.0, 0.625, 0.0, 0.625, 0.0, 0.625, 0.0, 0.625, 0.0, 0.625, 0.0, 0.625, 0.0, 0.5625, 0.75, 0.5625, 0.75, 0.5928, 0.75, 0.0, 0.0, 0.0, 0.0, 0.0, 0.0, 0.0, 0.0, 0.0, 0.0, 0.625, 1.0, 0.625, 1.0, 0.625, 1.0, 0.625, 1.0, 0.625, 1.0, 0.625, 1.0, 0.625, 1.0, 0.625, 1.0, 0.625, 1.0, 0.625, 1.0, 0.625, 1.0, 0.625, 1.0, 0.0, 0.0, 0.0, 0.0, 0.0, 0.0, 0.625, 0.75, 0.625, 1.0, 0.625, 1.0, 0.625, 1.0, 0.625, 1.0, 0.625, 1.0, 0.625, 0.75, 0.0, 0.0, 0.0, 0.0, 0.0, 0.0, 0.625, 0.75, 0.0, 0.0, 0.0, 0.0, 0.0, 0.0, 0.0, 0.0, 0.0, 0.0, 0.0, 0.0, 0.5625, 0.75, 0.0, 0.0, 0.5928, 0.75, 0.5625, 0.75, 0.5625, 0.75, 0.0, 0.0, 0.5625, 0.75, 0.5625, 0.75, 0.0, 0.0, 0.625, 1.0, 0.625, 1.0, 0.0, 0.0, 0.0, 0.0, 0.0, 0.0, 0.0, 0.0, 0.0, 0.0, 0.0, 0.0, 0.0, 0.0, 0.0, 0.0, 0.625, 0.0, 0.625, 0.0, 0.625, 0.0, 0.625, 0.0, 0.625, 0.0, 0.625, 0.0, 0.625, 0.0, 0.625, 0.0, 0.625, 0.0, 0.625, 0.0, 0.625, 0.0, 0.625, 1.0, 0.625, 0.0, 0.625, 1.0, 0.625, 1.0])
me_pistol.materials.append(mat_material)
me_pistol.use_remesh_preserve_volume = False
me_pistol.use_remesh_preserve_attributes = False
me_pistol.use_mirror_vertex_groups = False
me_pistol.update()
me_cartridge = bpy.data.meshes.new('Cartridge')
me_cartridge.from_pydata([(-1.301e-07, 0.1094, -0.2321), (-8.227e-08, 0.1094, 0.2321), (0.05472, 0.09478, -0.2321), (0.05472, 0.09478, 0.2321), (0.09478, 0.05472, -0.2321), (0.09478, 0.05472, 0.2321), (0.1094, -5.992e-09, -0.2321), (0.1094, -3.896e-08, 0.2321), (0.09478, -0.05472, -0.2321), (0.09478, -0.05472, 0.2321), (0.05472, -0.09478, -0.2321), (0.05472, -0.09478, 0.2321), (-1.396e-07, -0.1094, -0.2321), (-9.184e-08, -0.1094, 0.2321), (-0.05472, -0.09478, -0.2321), (-0.05472, -0.09478, 0.2321), (-0.09478, -0.05472, -0.2321), (-0.09478, -0.05472, 0.2321), (-0.1094, 9.728e-11, -0.2321), (-0.1094, -3.287e-08, 0.2321), (-0.09478, 0.05472, -0.2321), (-0.09478, 0.05472, 0.2321), (-0.05472, 0.09478, -0.2321), (-0.05472, 0.09478, 0.2321)], [], [(0, 1, 3, 2), (2, 3, 5, 4), (4, 5, 7, 6), (6, 7, 9, 8), (8, 9, 11, 10), (10, 11, 13, 12), (12, 13, 15, 14), (14, 15, 17, 16), (16, 17, 19, 18), (18, 19, 21, 20), (3, 1, 23, 21, 19, 17, 15, 13, 11, 9, 7, 5), (20, 21, 23, 22), (22, 23, 1, 0), (0, 2, 4, 6, 8, 10, 12, 14, 16, 18, 20, 22)])
_uv = me_cartridge.uv_layers.new(name='UVMap')
_uv.uv.foreach_set('vector', [1.0, 0.5, 1.0, 1.0, 0.9167, 1.0, 0.9167, 0.5, 0.9167, 0.5, 0.9167, 1.0, 0.8333, 1.0, 0.8333, 0.5, 0.8333, 0.5, 0.8333, 1.0, 0.75, 1.0, 0.75, 0.5, 0.75, 0.5, 0.75, 1.0, 0.6667, 1.0, 0.6667, 0.5, 0.6667, 0.5, 0.6667, 1.0, 0.5833, 1.0, 0.5833, 0.5, 0.5833, 0.5, 0.5833, 1.0, 0.5, 1.0, 0.5, 0.5, 0.5, 0.5, 0.5, 1.0, 0.4167, 1.0, 0.4167, 0.5, 0.4167, 0.5, 0.4167, 1.0, 0.3333, 1.0, 0.3333, 0.5, 0.3333, 0.5, 0.3333, 1.0, 0.25, 1.0, 0.25, 0.5, 0.25, 0.5, 0.25, 1.0, 0.1667, 1.0, 0.1667, 0.5, 0.37, 0.4578, 0.25, 0.49, 0.13, 0.4578, 0.04215, 0.37, 0.01, 0.25, 0.04215, 0.13, 0.13, 0.04215, 0.25, 0.01, 0.37, 0.04215, 0.4578, 0.13, 0.49, 0.25, 0.4578, 0.37, 0.1667, 0.5, 0.1667, 1.0, 0.08333, 1.0, 0.08333, 0.5, 0.08333, 0.5, 0.08333, 1.0, 7.451e-08, 1.0, 7.451e-08, 0.5, 0.75, 0.49, 0.87, 0.4578, 0.9578, 0.37, 0.99, 0.25, 0.9578, 0.13, 0.87, 0.04215, 0.75, 0.01, 0.63, 0.04215, 0.5422, 0.13, 0.51, 0.25, 0.5422, 0.37, 0.63, 0.4578])
me_cartridge.use_remesh_fix_poles = True
me_cartridge.use_remesh_preserve_attributes = False
me_cartridge.update()
arm_pistolarmature = bpy.data.armatures.new('PistolArmature')  # bones are not reproduced

# ---- objects
ob_pistol = bpy.data.objects.new('Pistol', me_pistol)
ob_light = bpy.data.objects.new('Light', light_light)
ob_camera = bpy.data.objects.new('Camera', cam_camera)
ob_empty = bpy.data.objects.new('Empty', None)
ob_cartridge = bpy.data.objects.new('Cartridge', me_cartridge)
ob_armature = bpy.data.objects.new('Armature', arm_pistolarmature)

# ---- transforms, parenting, visibility, modifiers, constraints
ob_pistol.parent = ob_armature
ob_pistol.matrix_parent_inverse = Matrix(((0.9659, -9.958e-08, -0.2588, 1.216), (9.501e-08, 1.0, -3.02e-08, 1.153e-07), (0.2588, 4.578e-09, 0.9659, 1.258), (-0.0, 0.0, -0.0, 1.0)))
ob_pistol.location = (-0.2107, 2.214e-08, 0.2352)
ob_pistol.lock_rotations_4d = False
ob_pistol.empty_display_type = 'ARROWS'
ob_pistol.lineart.crease_threshold = 0.0
_vg = ob_pistol.vertex_groups.new(name='Grip')
_vg.add([0, 1, 2, 3, 4, 5, 6, 7, 8, 9, 10, 11, 12, 13, 14, 15, 16, 17, 18, 19, 20, 21, 22, 23, 24, 25, 26, 27, 28, 29, 30, 31, 32, 33, 34, 35, 36, 37, 38, 39, 40, 41, 42, 43, 44, 45, 46, 47, 48, 49, 50, 51, 52, 53, 54, 55, 56, 57, 58, 59, 60, 61, 62, 63, 64, 65, 66, 67, 68, 69, 70, 71, 72, 73, 74, 75, 76, 77, 78, 79, 80, 81, 82, 83, 84, 85, 86, 87, 88, 89, 90, 91, 92, 93, 94, 95, 96, 97, 98, 99, 100, 101, 102, 103, 104, 105, 106, 107, 108, 109, 110, 111, 112, 113, 114, 115, 116, 117, 118, 119, 120, 121, 122, 123, 124, 125, 126, 127, 128, 129, 130, 131, 132, 133, 134, 135, 136, 137, 138, 139, 140, 141, 142, 143, 144, 145, 146, 147, 148, 149, 150, 151, 152, 153, 154, 155, 156, 157, 158, 159, 160, 161, 162, 163, 164, 165, 166, 167, 168, 169, 170, 171, 172, 173, 174], 1.0, 'REPLACE')
_vg = ob_pistol.vertex_groups.new(name='Hammer')
_vg.add([175, 176, 177, 178, 179, 180, 181, 182, 183, 184, 185, 186, 187, 188, 189, 190, 191, 192, 193, 194, 195, 196, 197, 198, 199, 200, 201, 202, 203, 204, 205, 206, 207, 208, 209, 210, 211, 212, 213, 214, 215, 216, 217, 218, 219, 220, 221, 222, 223, 224, 225, 226, 227, 228, 229, 230, 231, 232, 233, 234, 235, 236, 237, 238, 239, 240, 241, 242, 243, 244, 245, 246, 247, 248, 249, 250, 251, 252, 253, 254, 255, 256, 257, 258, 259, 260, 261, 262, 263, 264, 265, 266, 267, 268, 269, 270, 271, 272, 273, 274], 1.0, 'REPLACE')
_m = ob_pistol.modifiers.new('Armature', 'ARMATURE')
_m.object = ob_armature
ob_light.location = (4.076, 1.005, 5.904)
ob_light.rotation_euler = (0.6503, 0.05522, 1.866)
ob_light.lock_rotations_4d = False
ob_light.empty_display_type = 'ARROWS'
ob_light.color = (0.0, 0.0, 0.0, 0.0)
ob_light.lineart.crease_threshold = 0.0
ob_camera.location = (7.359, -6.926, 4.958)
ob_camera.rotation_euler = (1.109, 0.0, 0.8149)
ob_camera.lock_rotations_4d = False
ob_camera.empty_display_type = 'ARROWS'
ob_camera.color = (0.0, 0.0, 0.0, 0.0)
ob_camera.display_type = 'WIRE'
ob_camera.lineart.crease_threshold = 0.0
ob_empty.location = (0.0, 0.0, 0.0)
ob_empty.rotation_euler = (1.571, 0.0, 0.0)
ob_empty.empty_display_type = 'IMAGE'
ob_empty.empty_display_size = 5.0
ob_cartridge.location = (1.794, -4.272e-09, 1.56)
ob_cartridge.rotation_euler = (-1.344e-07, 1.571, 0.0)
ob_armature.location = (-1.5, 0.0, -0.9)
ob_armature.rotation_euler = (-3.126e-08, 0.2618, -1.031e-07)

# ---- collection membership
col_collection.objects.link(ob_pistol)
col_collection.objects.link(ob_light)
col_collection.objects.link(ob_camera)
col_collection.objects.link(ob_empty)
col_collection.objects.link(ob_cartridge)
col_collection.objects.link(ob_armature)

# ---- scene / render settings (as saved in the file)
scene.camera = ob_camera
scene.frame_start = 1; scene.frame_end = 60; scene.frame_set(26)
scene.render.engine = 'BLENDER_EEVEE_NEXT'
scene.render.fps = 60
scene.cycles.use_denoising = False
scene.cycles.samples = 128
scene.cycles.sampling_pattern = 'TABULATED_SOBOL'
scene.cycles.use_adaptive_sampling = False
scene.cycles.use_light_tree = False
scene.view_settings.view_transform = 'Filmic'
bpy.context.view_layer.update()

